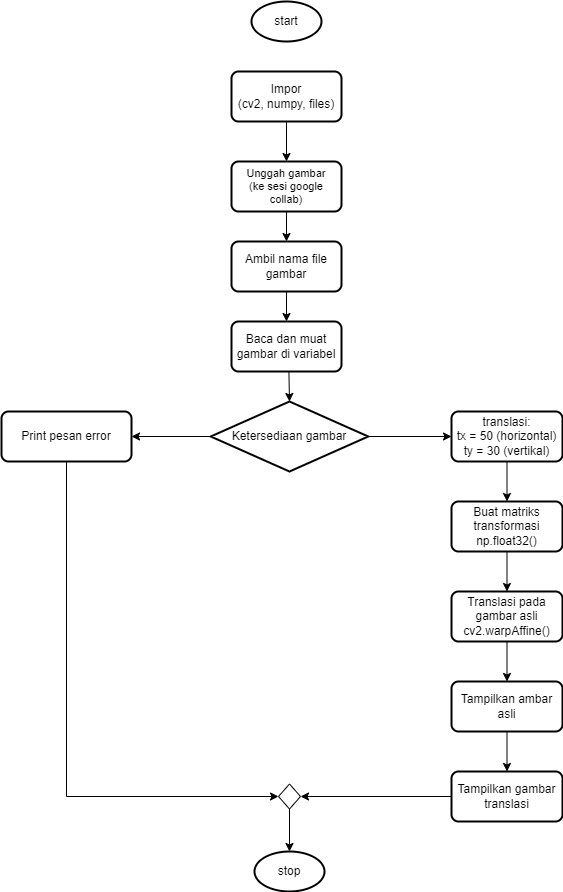

The diagram above was exported from draw.io. Its source (the exported page's mxGraphModel, read from the mxfile embedded in the PNG):
<mxGraphModel dx="813" dy="2005" grid="1" gridSize="10" guides="1" tooltips="1" connect="1" arrows="1" fold="1" page="1" pageScale="1" pageWidth="827" pageHeight="1169" math="0" shadow="0">
  <root>
    <mxCell id="WIyWlLk6GJQsqaUBKTNV-0" />
    <mxCell id="WIyWlLk6GJQsqaUBKTNV-1" parent="WIyWlLk6GJQsqaUBKTNV-0" />
    <mxCell id="m8huHzXazOFPARdEXykY-0" value="start" style="strokeWidth=2;html=1;shape=mxgraph.flowchart.start_1;whiteSpace=wrap;" vertex="1" parent="WIyWlLk6GJQsqaUBKTNV-1">
      <mxGeometry x="350" y="-40" width="70" height="40" as="geometry" />
    </mxCell>
    <mxCell id="m8huHzXazOFPARdEXykY-1" value="Impor&lt;br&gt;(cv2, numpy, files)" style="rounded=1;whiteSpace=wrap;html=1;absoluteArcSize=1;arcSize=14;strokeWidth=2;" vertex="1" parent="WIyWlLk6GJQsqaUBKTNV-1">
      <mxGeometry x="330" y="30" width="110" height="50" as="geometry" />
    </mxCell>
    <mxCell id="m8huHzXazOFPARdEXykY-3" value="Unggah gambar&lt;br style=&quot;font-size: 11px;&quot;&gt;(ke sesi google collab)" style="rounded=1;whiteSpace=wrap;html=1;absoluteArcSize=1;arcSize=14;strokeWidth=2;fontSize=11;" vertex="1" parent="WIyWlLk6GJQsqaUBKTNV-1">
      <mxGeometry x="330" y="120" width="110" height="50" as="geometry" />
    </mxCell>
    <mxCell id="m8huHzXazOFPARdEXykY-4" value="Ambil nama file gambar" style="rounded=1;whiteSpace=wrap;html=1;absoluteArcSize=1;arcSize=14;strokeWidth=2;" vertex="1" parent="WIyWlLk6GJQsqaUBKTNV-1">
      <mxGeometry x="330" y="200" width="110" height="50" as="geometry" />
    </mxCell>
    <mxCell id="m8huHzXazOFPARdEXykY-5" value="Baca dan muat gambar di variabel" style="rounded=1;whiteSpace=wrap;html=1;absoluteArcSize=1;arcSize=14;strokeWidth=2;" vertex="1" parent="WIyWlLk6GJQsqaUBKTNV-1">
      <mxGeometry x="330" y="280" width="110" height="50" as="geometry" />
    </mxCell>
    <mxCell id="m8huHzXazOFPARdEXykY-23" style="edgeStyle=orthogonalEdgeStyle;rounded=0;orthogonalLoop=1;jettySize=auto;html=1;exitX=1;exitY=0.5;exitDx=0;exitDy=0;exitPerimeter=0;entryX=0;entryY=0.5;entryDx=0;entryDy=0;" edge="1" parent="WIyWlLk6GJQsqaUBKTNV-1" source="m8huHzXazOFPARdEXykY-8" target="m8huHzXazOFPARdEXykY-9">
      <mxGeometry relative="1" as="geometry" />
    </mxCell>
    <mxCell id="m8huHzXazOFPARdEXykY-30" style="edgeStyle=orthogonalEdgeStyle;rounded=0;orthogonalLoop=1;jettySize=auto;html=1;entryX=1;entryY=0.5;entryDx=0;entryDy=0;" edge="1" parent="WIyWlLk6GJQsqaUBKTNV-1" source="m8huHzXazOFPARdEXykY-8" target="m8huHzXazOFPARdEXykY-14">
      <mxGeometry relative="1" as="geometry" />
    </mxCell>
    <mxCell id="m8huHzXazOFPARdEXykY-8" value="Ketersediaan gambar" style="strokeWidth=2;html=1;shape=mxgraph.flowchart.decision;whiteSpace=wrap;" vertex="1" parent="WIyWlLk6GJQsqaUBKTNV-1">
      <mxGeometry x="309.25" y="360" width="157.5" height="70" as="geometry" />
    </mxCell>
    <mxCell id="m8huHzXazOFPARdEXykY-24" style="edgeStyle=orthogonalEdgeStyle;rounded=0;orthogonalLoop=1;jettySize=auto;html=1;entryX=0.5;entryY=0;entryDx=0;entryDy=0;" edge="1" parent="WIyWlLk6GJQsqaUBKTNV-1" source="m8huHzXazOFPARdEXykY-9" target="m8huHzXazOFPARdEXykY-10">
      <mxGeometry relative="1" as="geometry" />
    </mxCell>
    <mxCell id="m8huHzXazOFPARdEXykY-9" value="translasi:&lt;br&gt;tx = 50 (horizontal)&lt;br&gt;ty = 30 (vertikal)" style="rounded=1;whiteSpace=wrap;html=1;absoluteArcSize=1;arcSize=14;strokeWidth=2;align=center;" vertex="1" parent="WIyWlLk6GJQsqaUBKTNV-1">
      <mxGeometry x="550" y="370" width="111" height="50" as="geometry" />
    </mxCell>
    <mxCell id="m8huHzXazOFPARdEXykY-25" style="edgeStyle=orthogonalEdgeStyle;rounded=0;orthogonalLoop=1;jettySize=auto;html=1;" edge="1" parent="WIyWlLk6GJQsqaUBKTNV-1" source="m8huHzXazOFPARdEXykY-10" target="m8huHzXazOFPARdEXykY-11">
      <mxGeometry relative="1" as="geometry" />
    </mxCell>
    <mxCell id="m8huHzXazOFPARdEXykY-10" value="Buat matriks transformasi&lt;br&gt;np.float32()" style="rounded=1;whiteSpace=wrap;html=1;absoluteArcSize=1;arcSize=14;strokeWidth=2;align=center;" vertex="1" parent="WIyWlLk6GJQsqaUBKTNV-1">
      <mxGeometry x="550" y="460" width="111" height="50" as="geometry" />
    </mxCell>
    <mxCell id="m8huHzXazOFPARdEXykY-26" style="edgeStyle=orthogonalEdgeStyle;rounded=0;orthogonalLoop=1;jettySize=auto;html=1;" edge="1" parent="WIyWlLk6GJQsqaUBKTNV-1" source="m8huHzXazOFPARdEXykY-11" target="m8huHzXazOFPARdEXykY-12">
      <mxGeometry relative="1" as="geometry" />
    </mxCell>
    <mxCell id="m8huHzXazOFPARdEXykY-11" value="Translasi pada gambar asli&lt;br&gt;cv2.warpAffine()" style="rounded=1;whiteSpace=wrap;html=1;absoluteArcSize=1;arcSize=14;strokeWidth=2;align=center;" vertex="1" parent="WIyWlLk6GJQsqaUBKTNV-1">
      <mxGeometry x="550" y="550" width="111" height="50" as="geometry" />
    </mxCell>
    <mxCell id="m8huHzXazOFPARdEXykY-27" style="edgeStyle=orthogonalEdgeStyle;rounded=0;orthogonalLoop=1;jettySize=auto;html=1;" edge="1" parent="WIyWlLk6GJQsqaUBKTNV-1" source="m8huHzXazOFPARdEXykY-12" target="m8huHzXazOFPARdEXykY-13">
      <mxGeometry relative="1" as="geometry" />
    </mxCell>
    <mxCell id="m8huHzXazOFPARdEXykY-12" value="Tampilkan ambar asli" style="rounded=1;whiteSpace=wrap;html=1;absoluteArcSize=1;arcSize=14;strokeWidth=2;align=center;" vertex="1" parent="WIyWlLk6GJQsqaUBKTNV-1">
      <mxGeometry x="550" y="640" width="111" height="50" as="geometry" />
    </mxCell>
    <mxCell id="m8huHzXazOFPARdEXykY-29" style="edgeStyle=orthogonalEdgeStyle;rounded=0;orthogonalLoop=1;jettySize=auto;html=1;entryX=1;entryY=0.5;entryDx=0;entryDy=0;" edge="1" parent="WIyWlLk6GJQsqaUBKTNV-1" source="m8huHzXazOFPARdEXykY-13" target="m8huHzXazOFPARdEXykY-20">
      <mxGeometry relative="1" as="geometry" />
    </mxCell>
    <mxCell id="m8huHzXazOFPARdEXykY-13" value="Tampilkan gambar translasi" style="rounded=1;whiteSpace=wrap;html=1;absoluteArcSize=1;arcSize=14;strokeWidth=2;align=center;" vertex="1" parent="WIyWlLk6GJQsqaUBKTNV-1">
      <mxGeometry x="550" y="730" width="111" height="50" as="geometry" />
    </mxCell>
    <mxCell id="m8huHzXazOFPARdEXykY-31" style="edgeStyle=orthogonalEdgeStyle;rounded=0;orthogonalLoop=1;jettySize=auto;html=1;entryX=0;entryY=0.5;entryDx=0;entryDy=0;" edge="1" parent="WIyWlLk6GJQsqaUBKTNV-1" source="m8huHzXazOFPARdEXykY-14" target="m8huHzXazOFPARdEXykY-20">
      <mxGeometry relative="1" as="geometry">
        <Array as="points">
          <mxPoint x="165" y="755" />
        </Array>
      </mxGeometry>
    </mxCell>
    <mxCell id="m8huHzXazOFPARdEXykY-14" value="Print pesan error" style="rounded=1;whiteSpace=wrap;html=1;absoluteArcSize=1;arcSize=14;strokeWidth=2;align=center;" vertex="1" parent="WIyWlLk6GJQsqaUBKTNV-1">
      <mxGeometry x="100" y="370" width="130" height="50" as="geometry" />
    </mxCell>
    <mxCell id="m8huHzXazOFPARdEXykY-16" value="" style="endArrow=classic;html=1;rounded=0;exitX=0.5;exitY=1;exitDx=0;exitDy=0;" edge="1" parent="WIyWlLk6GJQsqaUBKTNV-1" source="m8huHzXazOFPARdEXykY-1" target="m8huHzXazOFPARdEXykY-3">
      <mxGeometry width="50" height="50" relative="1" as="geometry">
        <mxPoint x="230" y="420" as="sourcePoint" />
        <mxPoint x="280" y="370" as="targetPoint" />
      </mxGeometry>
    </mxCell>
    <mxCell id="m8huHzXazOFPARdEXykY-17" value="" style="endArrow=classic;html=1;rounded=0;exitX=0.5;exitY=1;exitDx=0;exitDy=0;" edge="1" parent="WIyWlLk6GJQsqaUBKTNV-1" source="m8huHzXazOFPARdEXykY-3" target="m8huHzXazOFPARdEXykY-4">
      <mxGeometry width="50" height="50" relative="1" as="geometry">
        <mxPoint x="395" y="90" as="sourcePoint" />
        <mxPoint x="395" y="130" as="targetPoint" />
      </mxGeometry>
    </mxCell>
    <mxCell id="m8huHzXazOFPARdEXykY-18" value="" style="endArrow=classic;html=1;rounded=0;exitX=0.5;exitY=1;exitDx=0;exitDy=0;entryX=0.5;entryY=0;entryDx=0;entryDy=0;" edge="1" parent="WIyWlLk6GJQsqaUBKTNV-1" source="m8huHzXazOFPARdEXykY-4" target="m8huHzXazOFPARdEXykY-5">
      <mxGeometry width="50" height="50" relative="1" as="geometry">
        <mxPoint x="395" y="180" as="sourcePoint" />
        <mxPoint x="395" y="210" as="targetPoint" />
      </mxGeometry>
    </mxCell>
    <mxCell id="m8huHzXazOFPARdEXykY-19" value="" style="endArrow=classic;html=1;rounded=0;exitX=0.5;exitY=1;exitDx=0;exitDy=0;entryX=0.5;entryY=0;entryDx=0;entryDy=0;entryPerimeter=0;" edge="1" parent="WIyWlLk6GJQsqaUBKTNV-1" target="m8huHzXazOFPARdEXykY-8">
      <mxGeometry width="50" height="50" relative="1" as="geometry">
        <mxPoint x="387.41" y="330" as="sourcePoint" />
        <mxPoint x="380.00259259259263" y="430" as="targetPoint" />
      </mxGeometry>
    </mxCell>
    <mxCell id="m8huHzXazOFPARdEXykY-33" style="edgeStyle=orthogonalEdgeStyle;rounded=0;orthogonalLoop=1;jettySize=auto;html=1;" edge="1" parent="WIyWlLk6GJQsqaUBKTNV-1" source="m8huHzXazOFPARdEXykY-20" target="m8huHzXazOFPARdEXykY-32">
      <mxGeometry relative="1" as="geometry" />
    </mxCell>
    <mxCell id="m8huHzXazOFPARdEXykY-20" value="" style="rhombus;whiteSpace=wrap;html=1;" vertex="1" parent="WIyWlLk6GJQsqaUBKTNV-1">
      <mxGeometry x="377" y="742.5" width="22" height="25" as="geometry" />
    </mxCell>
    <mxCell id="m8huHzXazOFPARdEXykY-32" value="stop" style="strokeWidth=2;html=1;shape=mxgraph.flowchart.start_1;whiteSpace=wrap;" vertex="1" parent="WIyWlLk6GJQsqaUBKTNV-1">
      <mxGeometry x="353" y="810" width="70" height="40" as="geometry" />
    </mxCell>
  </root>
</mxGraphModel>